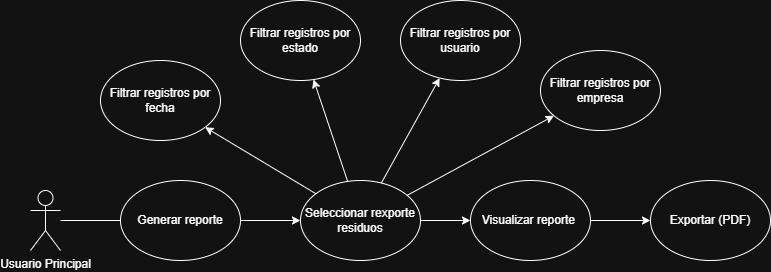

The diagram above was exported from draw.io. Its source (the exported page's mxGraphModel, read from the mxfile embedded in the PNG):
<mxGraphModel dx="741" dy="476" grid="1" gridSize="10" guides="1" tooltips="1" connect="1" arrows="1" fold="1" page="1" pageScale="1" pageWidth="827" pageHeight="1169" math="0" shadow="0">
  <root>
    <mxCell id="0" />
    <mxCell id="1" parent="0" />
    <mxCell id="hD1UKjUeGBUYeJYM8cwg-2" parent="1" style="shape=umlActor;verticalLabelPosition=bottom;verticalAlign=top;html=1;outlineConnect=0;" value="Usuario Principal" vertex="1">
      <mxGeometry height="60" width="30" x="150" y="270" as="geometry" />
    </mxCell>
    <mxCell id="hD1UKjUeGBUYeJYM8cwg-7" parent="1" style="ellipse;whiteSpace=wrap;html=1;" value="Generar reporte" vertex="1">
      <mxGeometry height="80" width="120" x="240" y="260" as="geometry" />
    </mxCell>
    <mxCell id="hD1UKjUeGBUYeJYM8cwg-9" edge="1" parent="1" source="hD1UKjUeGBUYeJYM8cwg-2" style="endArrow=none;html=1;rounded=0;" target="hD1UKjUeGBUYeJYM8cwg-7" value="">
      <mxGeometry height="50" relative="1" width="50" as="geometry">
        <mxPoint x="450" y="290" as="sourcePoint" />
        <mxPoint x="500" y="240" as="targetPoint" />
      </mxGeometry>
    </mxCell>
    <mxCell id="hD1UKjUeGBUYeJYM8cwg-28" parent="1" style="ellipse;whiteSpace=wrap;html=1;" value="Seleccionar rexporte residuos" vertex="1">
      <mxGeometry height="80" width="120" x="420" y="260" as="geometry" />
    </mxCell>
    <mxCell id="hD1UKjUeGBUYeJYM8cwg-31" edge="1" parent="1" source="hD1UKjUeGBUYeJYM8cwg-7" style="endArrow=classic;html=1;rounded=0;" target="hD1UKjUeGBUYeJYM8cwg-28" value="">
      <mxGeometry height="50" relative="1" width="50" as="geometry">
        <mxPoint x="350" y="470" as="sourcePoint" />
        <mxPoint x="400" y="420" as="targetPoint" />
      </mxGeometry>
    </mxCell>
    <mxCell id="hD1UKjUeGBUYeJYM8cwg-35" parent="1" style="ellipse;whiteSpace=wrap;html=1;" value="Filtrar registros por estado" vertex="1">
      <mxGeometry height="80" width="120" x="360" y="80" as="geometry" />
    </mxCell>
    <mxCell id="hD1UKjUeGBUYeJYM8cwg-36" parent="1" style="ellipse;whiteSpace=wrap;html=1;" value="Filtrar registros por empresa" vertex="1">
      <mxGeometry height="80" width="120" x="660" y="130" as="geometry" />
    </mxCell>
    <mxCell id="hD1UKjUeGBUYeJYM8cwg-37" parent="1" style="ellipse;whiteSpace=wrap;html=1;" value="Filtrar registros por usuario" vertex="1">
      <mxGeometry height="80" width="120" x="520" y="80" as="geometry" />
    </mxCell>
    <mxCell id="hD1UKjUeGBUYeJYM8cwg-44" parent="1" style="ellipse;whiteSpace=wrap;html=1;" value="Filtrar registros por fecha" vertex="1">
      <mxGeometry height="80" width="120" x="220" y="140" as="geometry" />
    </mxCell>
    <mxCell id="hD1UKjUeGBUYeJYM8cwg-51" edge="1" parent="1" source="hD1UKjUeGBUYeJYM8cwg-28" style="endArrow=classic;html=1;rounded=0;" target="hD1UKjUeGBUYeJYM8cwg-37" value="">
      <mxGeometry height="50" relative="1" width="50" as="geometry">
        <mxPoint x="320" y="360" as="sourcePoint" />
        <mxPoint x="465" y="404" as="targetPoint" />
      </mxGeometry>
    </mxCell>
    <mxCell id="hD1UKjUeGBUYeJYM8cwg-52" edge="1" parent="1" source="hD1UKjUeGBUYeJYM8cwg-28" style="endArrow=classic;html=1;rounded=0;" target="hD1UKjUeGBUYeJYM8cwg-44" value="">
      <mxGeometry height="50" relative="1" width="50" as="geometry">
        <mxPoint x="640" y="280" as="sourcePoint" />
        <mxPoint x="785" y="324" as="targetPoint" />
      </mxGeometry>
    </mxCell>
    <mxCell id="hD1UKjUeGBUYeJYM8cwg-53" edge="1" parent="1" source="hD1UKjUeGBUYeJYM8cwg-28" style="endArrow=classic;html=1;rounded=0;" target="hD1UKjUeGBUYeJYM8cwg-35" value="">
      <mxGeometry height="50" relative="1" width="50" as="geometry">
        <mxPoint x="550" y="250" as="sourcePoint" />
        <mxPoint x="695" y="294" as="targetPoint" />
      </mxGeometry>
    </mxCell>
    <mxCell id="hD1UKjUeGBUYeJYM8cwg-55" edge="1" parent="1" source="hD1UKjUeGBUYeJYM8cwg-28" style="endArrow=classic;html=1;rounded=0;" target="hD1UKjUeGBUYeJYM8cwg-36" value="">
      <mxGeometry height="50" relative="1" width="50" as="geometry">
        <mxPoint x="530" y="410" as="sourcePoint" />
        <mxPoint x="675" y="454" as="targetPoint" />
      </mxGeometry>
    </mxCell>
    <mxCell id="hD1UKjUeGBUYeJYM8cwg-69" parent="1" style="ellipse;whiteSpace=wrap;html=1;" value="Visualizar reporte&amp;nbsp;" vertex="1">
      <mxGeometry height="80" width="120" x="590" y="260" as="geometry" />
    </mxCell>
    <mxCell id="hD1UKjUeGBUYeJYM8cwg-70" parent="1" style="ellipse;whiteSpace=wrap;html=1;" value="Exportar (PDF)" vertex="1">
      <mxGeometry height="80" width="120" x="770" y="260" as="geometry" />
    </mxCell>
    <mxCell id="hD1UKjUeGBUYeJYM8cwg-71" edge="1" parent="1" source="hD1UKjUeGBUYeJYM8cwg-28" style="endArrow=classic;html=1;rounded=0;" target="hD1UKjUeGBUYeJYM8cwg-69" value="">
      <mxGeometry height="50" relative="1" width="50" as="geometry">
        <mxPoint x="660" y="310" as="sourcePoint" />
        <mxPoint x="580" y="450" as="targetPoint" />
      </mxGeometry>
    </mxCell>
    <mxCell id="hD1UKjUeGBUYeJYM8cwg-72" edge="1" parent="1" source="hD1UKjUeGBUYeJYM8cwg-69" style="endArrow=classic;html=1;rounded=0;" target="hD1UKjUeGBUYeJYM8cwg-70" value="">
      <mxGeometry height="50" relative="1" width="50" as="geometry">
        <mxPoint x="820" y="470" as="sourcePoint" />
        <mxPoint x="820" y="530" as="targetPoint" />
      </mxGeometry>
    </mxCell>
  </root>
</mxGraphModel>